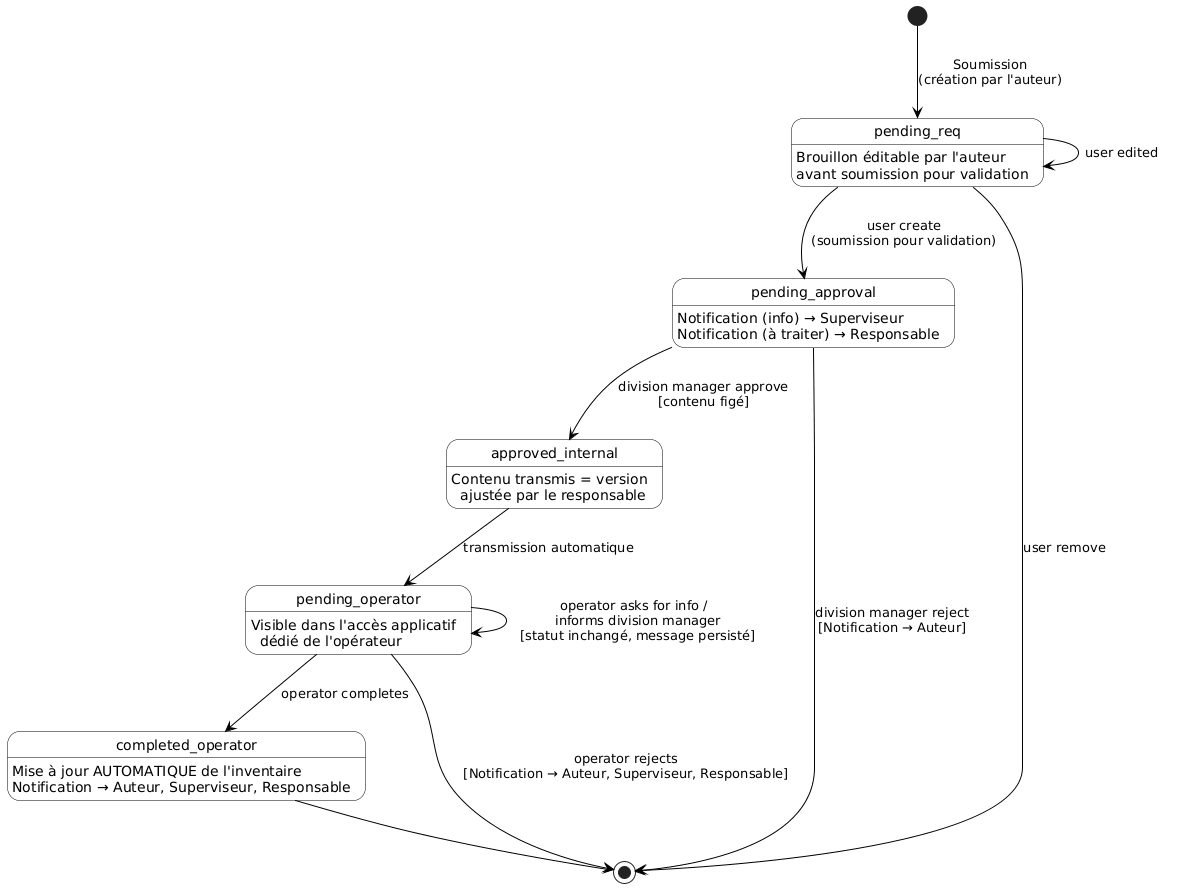

The diagram above was rendered by PlantUML. Its source (embedded in the PNG):
@startuml
skinparam state {
  BackgroundColor White
  BorderColor Black
  ArrowColor Black
}

[*] --> pending_req : Soumission\n(création par l'auteur)

state pending_req {
  pending_req : Brouillon éditable par l'auteur
  pending_req : avant soumission pour validation
}

pending_req --> pending_req : user edited
pending_req --> [*] : user remove
pending_req --> pending_approval : user create\n(soumission pour validation)

state pending_approval {
  pending_approval : Notification (info) → Superviseur
  pending_approval : Notification (à traiter) → Responsable
}

pending_approval --> [*] : division manager reject\n[Notification → Auteur]
pending_approval --> approved_internal : division manager approve\n[contenu figé]

state approved_internal {
  approved_internal : Contenu transmis = version\n  ajustée par le responsable
}

approved_internal --> pending_operator : transmission automatique

state pending_operator {
  pending_operator : Visible dans l'accès applicatif\n  dédié de l'opérateur
}

pending_operator --> pending_operator : operator asks for info /\n  informs division manager\n  [statut inchangé, message persisté]
pending_operator --> [*] : operator rejects\n[Notification → Auteur, Superviseur, Responsable]
pending_operator --> completed_operator : operator completes

state completed_operator {
  completed_operator : Mise à jour AUTOMATIQUE de l'inventaire
  completed_operator : Notification → Auteur, Superviseur, Responsable
}

completed_operator --> [*]
@enduml